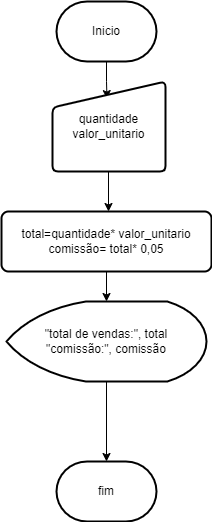

The diagram above was exported from draw.io. Its source (the exported page's mxGraphModel, read from the mxfile embedded in the PNG):
<mxGraphModel dx="1176" dy="520" grid="1" gridSize="10" guides="1" tooltips="1" connect="1" arrows="1" fold="1" page="1" pageScale="1" pageWidth="827" pageHeight="1169" math="0" shadow="0">
  <root>
    <mxCell id="0" />
    <mxCell id="1" parent="0" />
    <mxCell id="yujQzCcWQiWMMun7zYVJ-3" value="" style="edgeStyle=orthogonalEdgeStyle;rounded=0;orthogonalLoop=1;jettySize=auto;html=1;entryX=0.482;entryY=0.19;entryDx=0;entryDy=0;entryPerimeter=0;" parent="1" source="yujQzCcWQiWMMun7zYVJ-1" target="yujQzCcWQiWMMun7zYVJ-2" edge="1">
      <mxGeometry relative="1" as="geometry" />
    </mxCell>
    <mxCell id="yujQzCcWQiWMMun7zYVJ-1" value="Inicio" style="strokeWidth=2;html=1;shape=mxgraph.flowchart.terminator;whiteSpace=wrap;" parent="1" vertex="1">
      <mxGeometry x="110" y="50" width="100" height="60" as="geometry" />
    </mxCell>
    <mxCell id="yujQzCcWQiWMMun7zYVJ-2" value="quantidade&lt;div&gt;valor_unitario&lt;/div&gt;" style="html=1;strokeWidth=2;shape=manualInput;whiteSpace=wrap;rounded=1;size=26;arcSize=11;" parent="1" vertex="1">
      <mxGeometry x="106" y="130" width="113" height="90" as="geometry" />
    </mxCell>
    <mxCell id="yujQzCcWQiWMMun7zYVJ-4" value="total=quantidade* valor_unitario&lt;div&gt;comissão= total* 0,05&lt;/div&gt;" style="rounded=1;whiteSpace=wrap;html=1;absoluteArcSize=1;arcSize=14;strokeWidth=2;" parent="1" vertex="1">
      <mxGeometry x="55" y="260" width="210" height="60" as="geometry" />
    </mxCell>
    <mxCell id="yujQzCcWQiWMMun7zYVJ-5" style="edgeStyle=orthogonalEdgeStyle;rounded=0;orthogonalLoop=1;jettySize=auto;html=1;" parent="1" source="yujQzCcWQiWMMun7zYVJ-2" edge="1">
      <mxGeometry relative="1" as="geometry">
        <mxPoint x="162" y="260" as="targetPoint" />
      </mxGeometry>
    </mxCell>
    <mxCell id="yujQzCcWQiWMMun7zYVJ-6" value="&quot;total de vendas:&quot;, total&lt;div&gt;&quot;comissão:&quot;, comissão&lt;/div&gt;" style="strokeWidth=2;html=1;shape=mxgraph.flowchart.display;whiteSpace=wrap;" parent="1" vertex="1">
      <mxGeometry x="60" y="350" width="200" height="80" as="geometry" />
    </mxCell>
    <mxCell id="yujQzCcWQiWMMun7zYVJ-7" style="edgeStyle=orthogonalEdgeStyle;rounded=0;orthogonalLoop=1;jettySize=auto;html=1;entryX=0.5;entryY=0;entryDx=0;entryDy=0;entryPerimeter=0;" parent="1" source="yujQzCcWQiWMMun7zYVJ-4" target="yujQzCcWQiWMMun7zYVJ-6" edge="1">
      <mxGeometry relative="1" as="geometry" />
    </mxCell>
    <mxCell id="yujQzCcWQiWMMun7zYVJ-8" value="fim" style="strokeWidth=2;html=1;shape=mxgraph.flowchart.terminator;whiteSpace=wrap;" parent="1" vertex="1">
      <mxGeometry x="110" y="510" width="100" height="60" as="geometry" />
    </mxCell>
    <mxCell id="yujQzCcWQiWMMun7zYVJ-9" style="edgeStyle=orthogonalEdgeStyle;rounded=0;orthogonalLoop=1;jettySize=auto;html=1;entryX=0.5;entryY=0;entryDx=0;entryDy=0;entryPerimeter=0;" parent="1" source="yujQzCcWQiWMMun7zYVJ-6" target="yujQzCcWQiWMMun7zYVJ-8" edge="1">
      <mxGeometry relative="1" as="geometry" />
    </mxCell>
  </root>
</mxGraphModel>